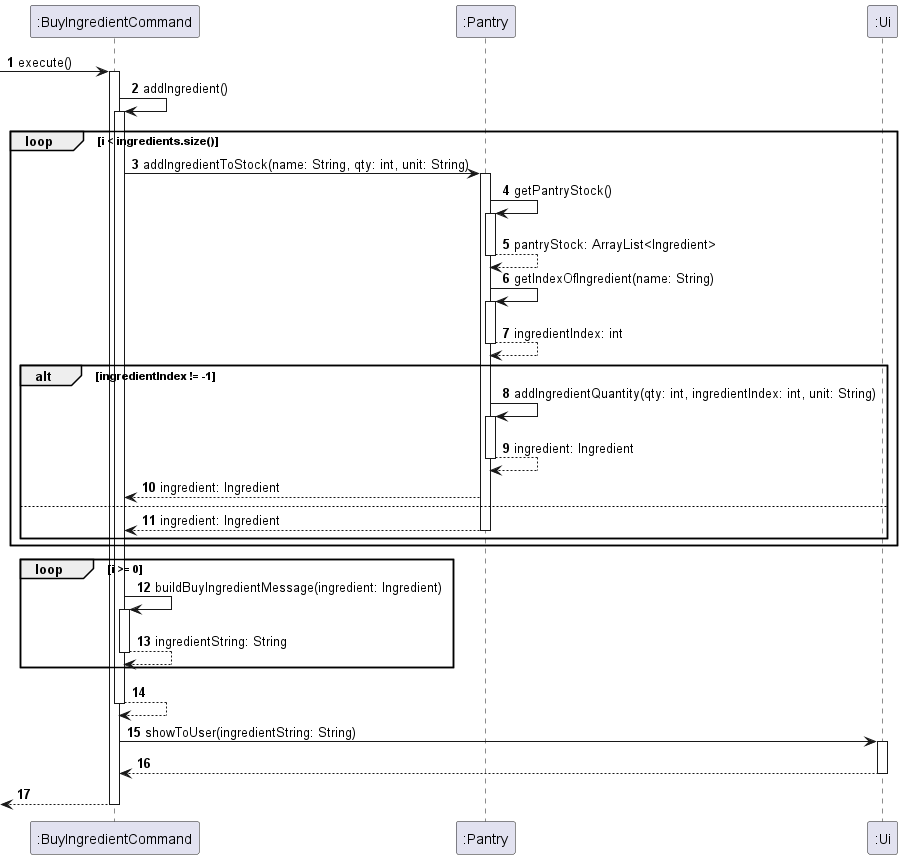

The diagram above was rendered by PlantUML. Its source (embedded in the PNG):
@startuml
!define COMMAND class ":BuyIngredientCommand"
!define UI class ":Ui"
!define MENU class ":Menu"
!define PANTRY class ":Pantry"

autonumber

-> ":BuyIngredientCommand" : execute()
activate ":BuyIngredientCommand"

":BuyIngredientCommand" -> ":BuyIngredientCommand" : addIngredient()
activate ":BuyIngredientCommand"
loop i < ingredients.size()
":BuyIngredientCommand" -> ":Pantry" : addIngredientToStock(name: String, qty: int, unit: String)
activate ":Pantry"
":Pantry" -> ":Pantry" : getPantryStock()
activate ":Pantry"
return pantryStock: ArrayList<Ingredient>

":Pantry" -> ":Pantry" : getIndexOfIngredient(name: String)
activate ":Pantry"
return ingredientIndex: int
alt ingredientIndex != -1
":Pantry" -> ":Pantry" : addIngredientQuantity(qty: int, ingredientIndex: int, unit: String)
activate ":Pantry"
return ingredient: Ingredient
":Pantry" --> ":BuyIngredientCommand" : ingredient: Ingredient
else
return ingredient: Ingredient
end
end loop

loop i >= 0
":BuyIngredientCommand" -> ":BuyIngredientCommand" : buildBuyIngredientMessage(ingredient: Ingredient)
activate ":BuyIngredientCommand"
return ingredientString: String
end loop

return
":BuyIngredientCommand" -> ":Ui" : showToUser(ingredientString: String)
activate ":Ui"
return
return



@enduml